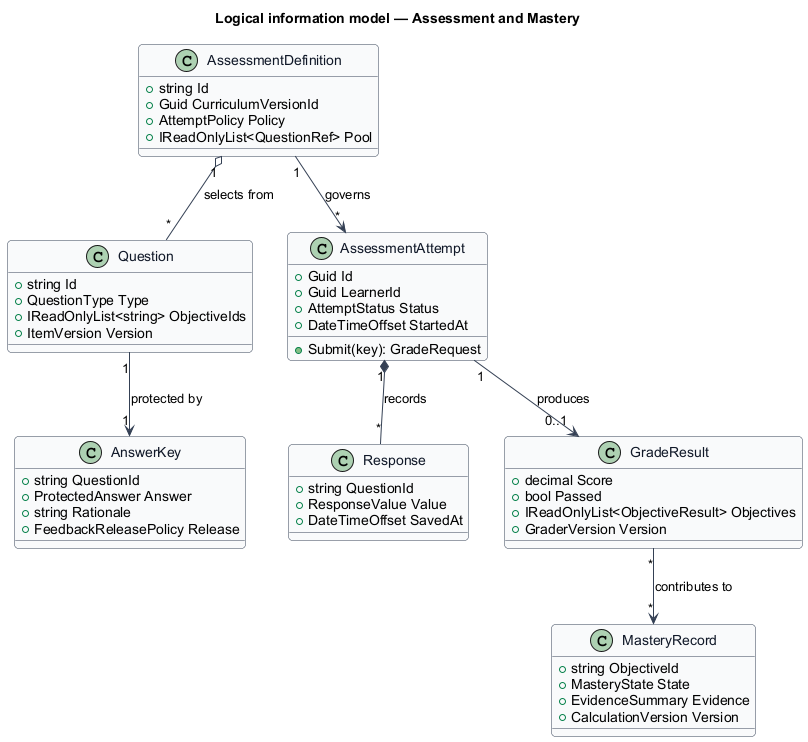

The diagram above was rendered by PlantUML. Its source (embedded in the PNG):
@startuml
skinparam backgroundColor #FFFFFF
skinparam shadowing false
skinparam roundcorner 8
skinparam defaultFontName Arial
skinparam ArrowColor #344054
skinparam class {
  BorderColor #344054
  FontColor #101828
  BackgroundColor #F9FAFB
}
title Logical information model — Assessment and Mastery

class AssessmentDefinition {
  +string Id
  +Guid CurriculumVersionId
  +AttemptPolicy Policy
  +IReadOnlyList<QuestionRef> Pool
}

class Question {
  +string Id
  +QuestionType Type
  +IReadOnlyList<string> ObjectiveIds
  +ItemVersion Version
}

class AnswerKey {
  +string QuestionId
  +ProtectedAnswer Answer
  +string Rationale
  +FeedbackReleasePolicy Release
}

class AssessmentAttempt {
  +Guid Id
  +Guid LearnerId
  +AttemptStatus Status
  +DateTimeOffset StartedAt
  +Submit(key): GradeRequest
}

class Response {
  +string QuestionId
  +ResponseValue Value
  +DateTimeOffset SavedAt
}

class GradeResult {
  +decimal Score
  +bool Passed
  +IReadOnlyList<ObjectiveResult> Objectives
  +GraderVersion Version
}

class MasteryRecord {
  +string ObjectiveId
  +MasteryState State
  +EvidenceSummary Evidence
  +CalculationVersion Version
}

AssessmentDefinition "1" o-- "*" Question : selects from
Question "1" --> "1" AnswerKey : protected by
AssessmentDefinition "1" --> "*" AssessmentAttempt : governs
AssessmentAttempt "1" *-- "*" Response : records
AssessmentAttempt "1" --> "0..1" GradeResult : produces
GradeResult "*" --> "*" MasteryRecord : contributes to
@enduml